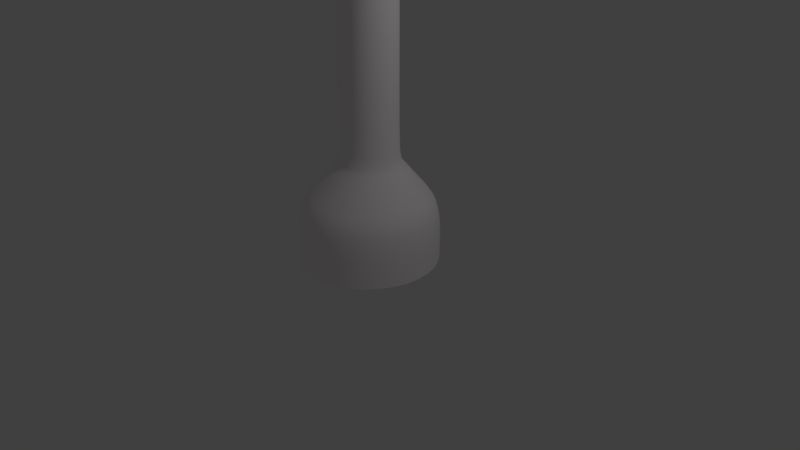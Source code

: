 # Source: turbineV3gedrehteFluegel.blend  (saved by Blender 2.78.0; exported with 4.5.12 LTS)
import bpy
from mathutils import Matrix  # noqa: F401  (used for matrix-valued properties, if any)

bpy.ops.wm.read_factory_settings(use_empty=True)
scene = bpy.context.scene
scene.name = 'Scene'

# ---- collections
col_collection_1 = bpy.data.collections.new('Collection 1'); scene.collection.children.link(col_collection_1)
col_collection_10 = bpy.data.collections.new('Collection 10'); scene.collection.children.link(col_collection_10)
col_collection_10.hide_render = True
col_collection_10.hide_viewport = True

# ---- materials (node trees are filled in below, after node groups)
mat_material_001 = bpy.data.materials.new('Material.001')
mat_material_001.alpha_threshold = 0.0
mat_material_001.use_transparent_shadow = False
mat_material_001.diffuse_color = (1.0, 0.956, 0.956, 1.0)
mat_material_001.roughness = 0.5
mat_material_002 = bpy.data.materials.new('Material.002')
mat_material_002.alpha_threshold = 0.0
mat_material_002.use_transparent_shadow = False
mat_material_002.diffuse_color = (1.0, 0.956, 0.956, 1.0)
mat_material_002.roughness = 0.5
mat_material = bpy.data.materials.new('Material')
mat_material.alpha_threshold = 0.0
mat_material.use_transparent_shadow = False
mat_material.roughness = 0.5
mat_material.line_color = (0.0, 0.0, 0.0, 1.0)

# ---- material node trees

# ---- world
world_world = bpy.data.worlds.new('World'); scene.world = world_world
world_world.color = (0.05088, 0.05088, 0.05088)
world_world.use_sun_shadow = False
world_world.sun_shadow_jitter_overblur = 0.0
world_world.cycles.sampling_method = 'MANUAL'

# ---- cameras
cam_camera = bpy.data.cameras.new('Camera')
cam_camera.clip_end = 100.0
cam_camera.lens = 35.0
cam_camera.sensor_width = 32.0
cam_camera.sensor_height = 18.0
cam_camera.ortho_scale = 7.314
cam_camera.dof.focus_distance = 0.0
cam_camera.dof.aperture_fstop = 128.0

# ---- lights
light_lamp = bpy.data.lights.new('Lamp', 'POINT')
light_lamp.transmission_factor = 0.0
light_lamp.cutoff_distance = 30.0
light_lamp.energy = 100.0
light_lamp.shadow_buffer_clip_start = 1.001
light_lamp.shadow_soft_size = 0.1
light_lamp.shadow_maximum_resolution = 0.006
light_lamp.use_absolute_resolution = True

# ---- meshes
me_plane = bpy.data.meshes.new('Plane')
me_plane.from_pydata([(1.116, 1.08, -0.3479), (6.399, 0.6973, -1.329), (1.116, 1.08, 0.3479), (6.771, 1.463, 1.357), (9.367, 1.374, -0.9856), (9.367, 0.7944, 0.9287), (11.04, 1.416, -0.4035), (10.95, 0.7757, 0.3219), (1.116, 1.157, 0.0), (6.595, 1.153, -0.008457), (9.367, 1.158, -0.006135), (10.96, 1.15, 0.002966), (1.116, 1.157, -0.1894), (6.494, 0.9448, -0.7396), (9.367, 1.315, -0.5272), (10.99, 1.324, -0.1945), (6.702, 1.374, 0.7652), (9.367, 0.9909, 0.5453), (10.94, 0.9657, 0.2119), (1.116, 1.157, 0.2004)], [], [(19, 16, 3, 2), (13, 1, 4, 14), (14, 4, 6, 15), (17, 10, 11, 18), (16, 9, 10, 17), (12, 13, 9, 8), (0, 1, 13, 12), (10, 14, 15, 11), (9, 13, 14, 10), (3, 16, 17, 5), (5, 17, 18, 7), (8, 9, 16, 19)])
me_plane.polygons.foreach_set('use_smooth', [True] * 12)
me_plane.materials.append(mat_material_001)
me_plane.use_remesh_preserve_volume = False
me_plane.use_remesh_preserve_attributes = False
me_plane.use_mirror_vertex_groups = False
me_plane.update()
me_sphere = bpy.data.meshes.new('Sphere')
me_sphere.from_pydata([(0.2062, 0.07933, 1.037), (0.2022, 0.2855, 1.017), (0.1905, 0.4838, 0.9576), (0.1714, 0.6665, 0.8618), (0.1458, 0.8266, 0.7329), (0.1145, 0.9581, 0.5759), (0.0789, 1.056, 0.3967), (0.04022, 1.116, 0.2022), (0.4044, 0.07933, 0.9764), (0.3967, 0.2855, 0.9576), (0.3736, 0.4838, 0.9021), (0.3363, 0.6665, 0.8118), (0.286, 0.8266, 0.6904), (0.2247, 0.9581, 0.5424), (0.1548, 1.056, 0.3736), (0.0789, 1.116, 0.1905), (0.5871, 0.07933, 0.8787), (0.5759, 0.2855, 0.8618), (0.5424, 0.4838, 0.8118), (0.4882, 0.6665, 0.7306), (0.4152, 0.8266, 0.6213), (0.3262, 0.9581, 0.4882), (0.2247, 1.056, 0.3363), (0.1145, 1.116, 0.1714), (0.7473, 0.07933, 0.7473), (0.7329, 0.2855, 0.7329), (0.6904, 0.4838, 0.6904), (0.6213, 0.6665, 0.6213), (0.5284, 0.8266, 0.5284), (0.4152, 0.9581, 0.4152), (0.286, 1.056, 0.286), (0.1458, 1.116, 0.1458), (0.8787, 0.07933, 0.5871), (0.8618, 0.2855, 0.5759), (0.8118, 0.4838, 0.5424), (0.7306, 0.6665, 0.4882), (0.6213, 0.8266, 0.4152), (0.4882, 0.9581, 0.3262), (0.3363, 1.056, 0.2247), (0.1714, 1.116, 0.1145), (-7.957e-09, 1.136, -6.029e-08), (0.9764, 0.07933, 0.4044), (0.9576, 0.2855, 0.3967), (0.9021, 0.4838, 0.3736), (0.8118, 0.6665, 0.3363), (0.6904, 0.8266, 0.286), (0.5424, 0.9581, 0.2247), (0.3736, 1.056, 0.1548), (0.1905, 1.116, 0.0789), (1.037, 0.07933, 0.2062), (1.017, 0.2855, 0.2022), (0.9576, 0.4838, 0.1905), (0.8618, 0.6665, 0.1714), (0.7329, 0.8266, 0.1458), (0.5759, 0.9581, 0.1145), (0.3967, 1.056, 0.0789), (0.2022, 1.116, 0.04022), (1.057, 0.07933, -1.529e-07), (1.037, 0.2855, -1.548e-07), (0.9764, 0.4838, 3.42e-08), (0.8787, 0.6665, -6.029e-08), (0.7473, 0.8266, -6.029e-08), (0.5871, 0.9581, -6.029e-08), (0.4044, 1.056, -6.029e-08), (0.2062, 1.116, -6.029e-08), (1.037, 0.07933, -0.2062), (1.017, 0.2855, -0.2022), (0.9576, 0.4838, -0.1905), (0.8618, 0.6665, -0.1714), (0.7329, 0.8266, -0.1458), (0.5759, 0.9581, -0.1145), (0.3967, 1.056, -0.0789), (0.2022, 1.116, -0.04022), (0.9764, 0.07933, -0.4044), (0.9576, 0.2855, -0.3967), (0.9021, 0.4838, -0.3736), (0.8118, 0.6665, -0.3363), (0.6904, 0.8266, -0.286), (0.5424, 0.9581, -0.2247), (0.3736, 1.056, -0.1548), (0.1905, 1.116, -0.0789), (0.8787, 0.07933, -0.5871), (0.8618, 0.2855, -0.5759), (0.8118, 0.4838, -0.5424), (0.7306, 0.6665, -0.4882), (0.6213, 0.8266, -0.4152), (0.4882, 0.9581, -0.3262), (0.3363, 1.056, -0.2247), (0.1714, 1.116, -0.1145), (0.7473, 0.07933, -0.7473), (0.7329, 0.2855, -0.7329), (0.6904, 0.4838, -0.6904), (0.6213, 0.6665, -0.6213), (0.5284, 0.8266, -0.5284), (0.4152, 0.9581, -0.4152), (0.286, 1.056, -0.286), (0.1458, 1.116, -0.1458), (0.5871, 0.07933, -0.8787), (0.5759, 0.2855, -0.8618), (0.5424, 0.4838, -0.8118), (0.4882, 0.6665, -0.7306), (0.4152, 0.8266, -0.6213), (0.3262, 0.9581, -0.4882), (0.2247, 1.056, -0.3363), (0.1145, 1.116, -0.1714), (0.4044, 0.07933, -0.9764), (0.3967, 0.2855, -0.9576), (0.3736, 0.4838, -0.9021), (0.3363, 0.6665, -0.8118), (0.286, 0.8266, -0.6904), (0.2247, 0.9581, -0.5424), (0.1548, 1.056, -0.3736), (0.0789, 1.116, -0.1905), (0.2062, 0.07933, -1.037), (0.2022, 0.2855, -1.017), (0.1905, 0.4838, -0.9576), (0.1714, 0.6665, -0.8618), (0.1458, 0.8266, -0.7329), (0.1145, 0.9581, -0.5759), (0.0789, 1.056, -0.3967), (0.04022, 1.116, -0.2022), (-1.14e-07, 0.07933, -1.057), (-9.826e-08, 0.2855, -1.037), (5.922e-08, 0.4838, -0.9764), (-9.826e-08, 0.6665, -0.8787), (-3.526e-08, 0.8266, -0.7473), (-1.952e-08, 0.9581, -0.5871), (-3.768e-09, 1.056, -0.4044), (-3.768e-09, 1.116, -0.2062), (-0.2062, 0.07933, -1.037), (-0.2022, 0.2855, -1.017), (-0.1905, 0.4838, -0.9576), (-0.1714, 0.6665, -0.8618), (-0.1458, 0.8266, -0.7329), (-0.1145, 0.9581, -0.5759), (-0.0789, 1.056, -0.3967), (-0.04022, 1.116, -0.2022), (-0.4044, 0.07933, -0.9764), (-0.3967, 0.2855, -0.9576), (-0.3736, 0.4838, -0.9021), (-0.3363, 0.6665, -0.8118), (-0.286, 0.8266, -0.6904), (-0.2247, 0.9581, -0.5424), (-0.1548, 1.056, -0.3736), (-0.0789, 1.116, -0.1905), (-0.5871, 0.07933, -0.8787), (-0.5759, 0.2855, -0.8618), (-0.5424, 0.4838, -0.8118), (-0.4882, 0.6665, -0.7306), (-0.4152, 0.8266, -0.6213), (-0.3262, 0.9581, -0.4882), (-0.2247, 1.056, -0.3363), (-0.1145, 1.116, -0.1714), (-0.7473, 0.07933, -0.7473), (-0.7329, 0.2855, -0.7329), (-0.6904, 0.4838, -0.6904), (-0.6213, 0.6665, -0.6213), (-0.5284, 0.8266, -0.5284), (-0.4152, 0.9581, -0.4152), (-0.286, 1.056, -0.286), (-0.1458, 1.116, -0.1458), (-0.8787, 0.07933, -0.5871), (-0.8618, 0.2855, -0.5759), (-0.8118, 0.4838, -0.5424), (-0.7306, 0.6665, -0.4882), (-0.6213, 0.8266, -0.4152), (-0.4882, 0.9581, -0.3262), (-0.3363, 1.056, -0.2247), (-0.1714, 1.116, -0.1145), (-0.9764, 0.07933, -0.4044), (-0.9576, 0.2855, -0.3967), (-0.9021, 0.4838, -0.3736), (-0.8118, 0.6665, -0.3363), (-0.6904, 0.8266, -0.286), (-0.5424, 0.9581, -0.2247), (-0.3736, 1.056, -0.1548), (-0.1905, 1.116, -0.0789), (-1.037, 0.07933, -0.2062), (-1.017, 0.2855, -0.2022), (-0.9576, 0.4838, -0.1905), (-0.8618, 0.6665, -0.1714), (-0.7329, 0.8266, -0.1458), (-0.5759, 0.9581, -0.1145), (-0.3967, 1.056, -0.0789), (-0.2022, 1.116, -0.04022), (-1.057, 0.07933, 9.904e-08), (-1.037, 0.2855, 1.602e-07), (-0.9764, 0.4838, -6.029e-08), (-0.8787, 0.6665, 1.287e-07), (-0.7473, 0.8266, 6.57e-08), (-0.5871, 0.9581, 2.704e-09), (-0.4044, 1.056, 2.704e-09), (-0.2062, 1.116, -6.029e-08), (-1.037, 0.07933, 0.2062), (-1.017, 0.2855, 0.2022), (-0.9576, 0.4838, 0.1905), (-0.8618, 0.6665, 0.1714), (-0.7329, 0.8266, 0.1458), (-0.5759, 0.9581, 0.1145), (-0.3967, 1.056, 0.0789), (-0.2022, 1.116, 0.04022), (-0.9764, 0.07933, 0.4044), (-0.9576, 0.2855, 0.3967), (-0.9021, 0.4838, 0.3736), (-0.8118, 0.6665, 0.3363), (-0.6904, 0.8266, 0.286), (-0.5424, 0.9581, 0.2247), (-0.3736, 1.056, 0.1548), (-0.1905, 1.116, 0.0789), (-0.8787, 0.07933, 0.5871), (-0.8618, 0.2855, 0.5759), (-0.8118, 0.4838, 0.5424), (-0.7306, 0.6665, 0.4882), (-0.6213, 0.8266, 0.4152), (-0.4882, 0.9581, 0.3262), (-0.3363, 1.056, 0.2247), (-0.1714, 1.116, 0.1145), (-0.7473, 0.07933, 0.7473), (-0.7329, 0.2855, 0.7329), (-0.6904, 0.4838, 0.6904), (-0.6213, 0.6665, 0.6213), (-0.5284, 0.8266, 0.5284), (-0.4152, 0.9581, 0.4152), (-0.286, 1.056, 0.286), (-0.1458, 1.116, 0.1458), (-0.5871, 0.07933, 0.8787), (-0.5759, 0.2855, 0.8618), (-0.5424, 0.4838, 0.8118), (-0.4882, 0.6665, 0.7306), (-0.4152, 0.8266, 0.6213), (-0.3262, 0.9581, 0.4882), (-0.2247, 1.056, 0.3363), (-0.1145, 1.116, 0.1714), (-0.4044, 0.07933, 0.9764), (-0.3967, 0.2855, 0.9576), (-0.3736, 0.4838, 0.9021), (-0.3363, 0.6665, 0.8118), (-0.286, 0.8266, 0.6904), (-0.2247, 0.9581, 0.5424), (-0.1548, 1.056, 0.3736), (-0.0789, 1.116, 0.1905), (-0.2062, 0.07933, 1.037), (-0.2022, 0.2855, 1.017), (-0.1905, 0.4838, 0.9576), (-0.1714, 0.6665, 0.8618), (-0.1458, 0.8266, 0.7329), (-0.1145, 0.9581, 0.5759), (-0.0789, 1.056, 0.3967), (-0.04022, 1.116, 0.2022), (2.797e-07, 0.07933, 1.057), (2.639e-07, 0.2855, 1.037), (5.922e-08, 0.4838, 0.9764), (2.797e-07, 0.6665, 0.8787), (1.537e-07, 0.8266, 0.7473), (1.222e-07, 0.9581, 0.5871), (7.497e-08, 1.056, 0.4044), (8.043e-09, 1.116, 0.2062), (0.2062, -3.436, 1.037), (0.4044, -3.436, 0.9764), (0.5871, -3.436, 0.8787), (0.7473, -3.436, 0.7473), (0.8787, -3.436, 0.5871), (0.9764, -3.436, 0.4044), (1.037, -3.436, 0.2062), (1.057, -3.436, -1.529e-07), (1.037, -3.436, -0.2062), (0.9764, -3.436, -0.4044), (0.8787, -3.436, -0.5871), (0.7473, -3.436, -0.7473), (0.5871, -3.436, -0.8787), (0.4044, -3.436, -0.9764), (0.2062, -3.436, -1.037), (-1.14e-07, -3.436, -1.057), (-0.2062, -3.436, -1.037), (-0.4044, -3.436, -0.9764), (-0.5871, -3.436, -0.8787), (-0.7473, -3.436, -0.7473), (-0.8787, -3.436, -0.5871), (-0.9764, -3.436, -0.4044), (-1.037, -3.436, -0.2062), (-1.057, -3.436, 9.904e-08), (-1.037, -3.436, 0.2062), (-0.9764, -3.436, 0.4044), (-0.8787, -3.436, 0.5871), (-0.7473, -3.436, 0.7473), (-0.5871, -3.436, 0.8787), (-0.4044, -3.436, 0.9764), (-0.2062, -3.436, 1.037), (2.797e-07, -3.436, 1.057), (0.2022, -3.809, 1.017), (0.1905, -4.008, 0.9576), (0.1714, -4.19, 0.8618), (0.1458, -4.35, 0.7329), (0.3967, -3.809, 0.9576), (0.3736, -4.008, 0.9021), (0.3363, -4.19, 0.8118), (0.286, -4.35, 0.6904), (0.5759, -3.809, 0.8618), (0.5424, -4.008, 0.8118), (0.4882, -4.19, 0.7306), (0.4152, -4.35, 0.6213), (0.7329, -3.809, 0.7329), (0.6904, -4.008, 0.6904), (0.6213, -4.19, 0.6213), (0.5284, -4.35, 0.5284), (0.8618, -3.809, 0.5759), (0.8118, -4.008, 0.5424), (0.7306, -4.19, 0.4882), (0.6213, -4.35, 0.4152), (0.9576, -3.809, 0.3967), (0.9021, -4.008, 0.3736), (0.8118, -4.19, 0.3363), (0.6904, -4.35, 0.286), (1.017, -3.809, 0.2022), (0.9576, -4.008, 0.1905), (0.8618, -4.19, 0.1714), (0.7329, -4.35, 0.1458), (1.037, -3.809, -1.548e-07), (0.9764, -4.008, 3.42e-08), (0.8787, -4.19, -6.029e-08), (0.7473, -4.35, -6.029e-08), (1.017, -3.809, -0.2022), (0.9576, -4.008, -0.1905), (0.8618, -4.19, -0.1714), (0.7329, -4.35, -0.1458), (0.9576, -3.809, -0.3967), (0.9021, -4.008, -0.3736), (0.8118, -4.19, -0.3363), (0.6904, -4.35, -0.286), (0.8618, -3.809, -0.5759), (0.8118, -4.008, -0.5424), (0.7306, -4.19, -0.4882), (0.6213, -4.35, -0.4152), (0.7329, -3.809, -0.7329), (0.6904, -4.008, -0.6904), (0.6213, -4.19, -0.6213), (0.5284, -4.35, -0.5284), (0.5759, -3.809, -0.8618), (0.5424, -4.008, -0.8118), (0.4882, -4.19, -0.7306), (0.4152, -4.35, -0.6213), (0.3967, -3.809, -0.9576), (0.3736, -4.008, -0.9021), (0.3363, -4.19, -0.8118), (0.286, -4.35, -0.6904), (0.2022, -3.809, -1.017), (0.1905, -4.008, -0.9576), (0.1714, -4.19, -0.8618), (0.1458, -4.35, -0.7329), (-9.826e-08, -3.809, -1.037), (5.922e-08, -4.008, -0.9764), (-9.826e-08, -4.19, -0.8787), (-3.526e-08, -4.35, -0.7473), (-0.2022, -3.809, -1.017), (-0.1905, -4.008, -0.9576), (-0.1714, -4.19, -0.8618), (-0.1458, -4.35, -0.7329), (-0.3967, -3.809, -0.9576), (-0.3736, -4.008, -0.9021), (-0.3363, -4.19, -0.8118), (-0.286, -4.35, -0.6904), (-0.5759, -3.809, -0.8618), (-0.5424, -4.008, -0.8118), (-0.4882, -4.19, -0.7306), (-0.4152, -4.35, -0.6213), (-0.7329, -3.809, -0.7329), (-0.6904, -4.008, -0.6904), (-0.6213, -4.19, -0.6213), (-0.5284, -4.35, -0.5284), (-0.8618, -3.809, -0.5759), (-0.8118, -4.008, -0.5424), (-0.7306, -4.19, -0.4882), (-0.6213, -4.35, -0.4152), (-0.9576, -3.809, -0.3967), (-0.9021, -4.008, -0.3736), (-0.8118, -4.19, -0.3363), (-0.6904, -4.35, -0.286), (-1.017, -3.809, -0.2022), (-0.9576, -4.008, -0.1905), (-0.8618, -4.19, -0.1714), (-0.7329, -4.35, -0.1458), (-1.037, -3.809, 1.602e-07), (-0.9764, -4.008, -6.029e-08), (-0.8787, -4.19, 1.287e-07), (-0.7473, -4.35, 6.57e-08), (-1.017, -3.809, 0.2022), (-0.9576, -4.008, 0.1905), (-0.8618, -4.19, 0.1714), (-0.7329, -4.35, 0.1458), (-0.9576, -3.809, 0.3967), (-0.9021, -4.008, 0.3736), (-0.8118, -4.19, 0.3363), (-0.6904, -4.35, 0.286), (-0.8618, -3.809, 0.5759), (-0.8118, -4.008, 0.5424), (-0.7306, -4.19, 0.4882), (-0.6213, -4.35, 0.4152), (-0.7329, -3.809, 0.7329), (-0.6904, -4.008, 0.6904), (-0.6213, -4.19, 0.6213), (-0.5284, -4.35, 0.5284), (-0.5759, -3.809, 0.8618), (-0.5424, -4.008, 0.8118), (-0.4882, -4.19, 0.7306), (-0.4152, -4.35, 0.6213), (-0.3967, -3.809, 0.9576), (-0.3736, -4.008, 0.9021), (-0.3363, -4.19, 0.8118), (-0.286, -4.35, 0.6904), (-0.2022, -3.809, 1.017), (-0.1905, -4.008, 0.9576), (-0.1714, -4.19, 0.8618), (-0.1458, -4.35, 0.7329), (2.639e-07, -3.809, 1.037), (5.922e-08, -4.008, 0.9764), (2.797e-07, -4.19, 0.8787), (1.537e-07, -4.35, 0.7473), (0.01172, -5.301, 0.05892), (0.02299, -5.301, 0.0555), (0.03337, -5.301, 0.04995), (0.04248, -5.301, 0.04248), (0.04995, -5.301, 0.03337), (0.0555, -5.301, 0.02299), (0.05892, -5.301, 0.01172), (0.06007, -5.301, 2.298e-08), (0.05892, -5.301, -0.01172), (0.0555, -5.301, -0.02299), (0.04995, -5.301, -0.03337), (0.04248, -5.301, -0.04248), (0.03337, -5.301, -0.04995), (0.02299, -5.301, -0.0555), (0.01172, -5.301, -0.05892), (7.46e-08, -5.301, -0.06007), (-0.01172, -5.301, -0.05892), (-0.02299, -5.301, -0.0555), (-0.03337, -5.301, -0.04995), (-0.04248, -5.301, -0.04248), (-0.04995, -5.301, -0.03337), (-0.0555, -5.301, -0.02299), (-0.05892, -5.301, -0.01172), (-0.06007, -5.301, 3.311e-08), (-0.05892, -5.301, 0.01172), (-0.0555, -5.301, 0.02299), (-0.04995, -5.301, 0.03337), (-0.04248, -5.301, 0.04248), (-0.03337, -5.301, 0.04995), (-0.02299, -5.301, 0.0555), (-0.01172, -5.301, 0.05892), (8.979e-08, -5.301, 0.06007)], [], [(254, 253, 4, 5), (255, 254, 5, 6), (256, 255, 6, 7), (40, 256, 7), (250, 249, 0, 1), (251, 250, 1, 2), (252, 251, 2, 3), (253, 252, 3, 4), (4, 3, 11, 12), (5, 4, 12, 13), (6, 5, 13, 14), (7, 6, 14, 15), (40, 7, 15), (1, 0, 8, 9), (2, 1, 9, 10), (3, 2, 10, 11), (40, 15, 23), (9, 8, 16, 17), (10, 9, 17, 18), (11, 10, 18, 19), (12, 11, 19, 20), (13, 12, 20, 21), (14, 13, 21, 22), (15, 14, 22, 23), (21, 20, 28, 29), (22, 21, 29, 30), (23, 22, 30, 31), (40, 23, 31), (17, 16, 24, 25), (18, 17, 25, 26), (19, 18, 26, 27), (20, 19, 27, 28), (25, 24, 32, 33), (26, 25, 33, 34), (27, 26, 34, 35), (28, 27, 35, 36), (29, 28, 36, 37), (30, 29, 37, 38), (31, 30, 38, 39), (40, 31, 39), (37, 36, 45, 46), (38, 37, 46, 47), (39, 38, 47, 48), (40, 39, 48), (33, 32, 41, 42), (34, 33, 42, 43), (35, 34, 43, 44), (36, 35, 44, 45), (43, 42, 50, 51), (44, 43, 51, 52), (45, 44, 52, 53), (46, 45, 53, 54), (47, 46, 54, 55), (48, 47, 55, 56), (40, 48, 56), (42, 41, 49, 50), (55, 54, 62, 63), (56, 55, 63, 64), (40, 56, 64), (50, 49, 57, 58), (51, 50, 58, 59), (52, 51, 59, 60), (53, 52, 60, 61), (54, 53, 61, 62), (59, 58, 66, 67), (60, 59, 67, 68), (61, 60, 68, 69), (62, 61, 69, 70), (63, 62, 70, 71), (64, 63, 71, 72), (40, 64, 72), (58, 57, 65, 66), (71, 70, 78, 79), (72, 71, 79, 80), (40, 72, 80), (66, 65, 73, 74), (67, 66, 74, 75), (68, 67, 75, 76), (69, 68, 76, 77), (70, 69, 77, 78), (76, 75, 83, 84), (77, 76, 84, 85), (78, 77, 85, 86), (79, 78, 86, 87), (80, 79, 87, 88), (40, 80, 88), (74, 73, 81, 82), (75, 74, 82, 83), (88, 87, 95, 96), (40, 88, 96), (82, 81, 89, 90), (83, 82, 90, 91), (84, 83, 91, 92), (85, 84, 92, 93), (86, 85, 93, 94), (87, 86, 94, 95), (93, 92, 100, 101), (94, 93, 101, 102), (95, 94, 102, 103), (96, 95, 103, 104), (40, 96, 104), (90, 89, 97, 98), (91, 90, 98, 99), (92, 91, 99, 100), (40, 104, 112), (98, 97, 105, 106), (99, 98, 106, 107), (100, 99, 107, 108), (101, 100, 108, 109), (102, 101, 109, 110), (103, 102, 110, 111), (104, 103, 111, 112), (109, 108, 116, 117), (110, 109, 117, 118), (111, 110, 118, 119), (112, 111, 119, 120), (40, 112, 120), (106, 105, 113, 114), (107, 106, 114, 115), (108, 107, 115, 116), (40, 120, 128), (114, 113, 121, 122), (115, 114, 122, 123), (116, 115, 123, 124), (117, 116, 124, 125), (118, 117, 125, 126), (119, 118, 126, 127), (120, 119, 127, 128), (126, 125, 133, 134), (127, 126, 134, 135), (128, 127, 135, 136), (40, 128, 136), (122, 121, 129, 130), (123, 122, 130, 131), (124, 123, 131, 132), (125, 124, 132, 133), (130, 129, 137, 138), (131, 130, 138, 139), (132, 131, 139, 140), (133, 132, 140, 141), (134, 133, 141, 142), (135, 134, 142, 143), (136, 135, 143, 144), (40, 136, 144), (142, 141, 149, 150), (143, 142, 150, 151), (144, 143, 151, 152), (40, 144, 152), (138, 137, 145, 146), (139, 138, 146, 147), (140, 139, 147, 148), (141, 140, 148, 149), (147, 146, 154, 155), (148, 147, 155, 156), (149, 148, 156, 157), (150, 149, 157, 158), (151, 150, 158, 159), (152, 151, 159, 160), (40, 152, 160), (146, 145, 153, 154), (159, 158, 166, 167), (160, 159, 167, 168), (40, 160, 168), (154, 153, 161, 162), (155, 154, 162, 163), (156, 155, 163, 164), (157, 156, 164, 165), (158, 157, 165, 166), (164, 163, 171, 172), (165, 164, 172, 173), (166, 165, 173, 174), (167, 166, 174, 175), (168, 167, 175, 176), (40, 168, 176), (162, 161, 169, 170), (163, 162, 170, 171), (176, 175, 183, 184), (40, 176, 184), (170, 169, 177, 178), (171, 170, 178, 179), (172, 171, 179, 180), (173, 172, 180, 181), (174, 173, 181, 182), (175, 174, 182, 183), (180, 179, 187, 188), (181, 180, 188, 189), (182, 181, 189, 190), (183, 182, 190, 191), (184, 183, 191, 192), (40, 184, 192), (178, 177, 185, 186), (179, 178, 186, 187), (192, 191, 199, 200), (40, 192, 200), (186, 185, 193, 194), (187, 186, 194, 195), (188, 187, 195, 196), (189, 188, 196, 197), (190, 189, 197, 198), (191, 190, 198, 199), (197, 196, 204, 205), (198, 197, 205, 206), (199, 198, 206, 207), (200, 199, 207, 208), (40, 200, 208), (194, 193, 201, 202), (195, 194, 202, 203), (196, 195, 203, 204), (40, 208, 216), (202, 201, 209, 210), (203, 202, 210, 211), (204, 203, 211, 212), (205, 204, 212, 213), (206, 205, 213, 214), (207, 206, 214, 215), (208, 207, 215, 216), (213, 212, 220, 221), (214, 213, 221, 222), (215, 214, 222, 223), (216, 215, 223, 224), (40, 216, 224), (210, 209, 217, 218), (211, 210, 218, 219), (212, 211, 219, 220), (40, 224, 232), (218, 217, 225, 226), (219, 218, 226, 227), (220, 219, 227, 228), (221, 220, 228, 229), (222, 221, 229, 230), (223, 222, 230, 231), (224, 223, 231, 232), (230, 229, 237, 238), (231, 230, 238, 239), (232, 231, 239, 240), (40, 232, 240), (226, 225, 233, 234), (227, 226, 234, 235), (228, 227, 235, 236), (229, 228, 236, 237), (235, 234, 242, 243), (236, 235, 243, 244), (237, 236, 244, 245), (238, 237, 245, 246), (239, 238, 246, 247), (240, 239, 247, 248), (40, 240, 248), (234, 233, 241, 242), (247, 246, 254, 255), (248, 247, 255, 256), (40, 248, 256), (242, 241, 249, 250), (243, 242, 250, 251), (244, 243, 251, 252), (245, 244, 252, 253), (246, 245, 253, 254), (24, 16, 259, 260), (217, 209, 283, 284), (161, 153, 276, 277), (81, 73, 266, 267), (0, 249, 288, 257), (233, 225, 285, 286), (177, 169, 278, 279), (153, 145, 275, 276), (97, 89, 268, 269), (41, 32, 261, 262), (249, 241, 287, 288), (121, 113, 271, 272), (169, 161, 277, 278), (193, 185, 280, 281), (113, 105, 270, 271), (57, 49, 263, 264), (241, 233, 286, 287), (209, 201, 282, 283), (137, 129, 273, 274), (185, 177, 279, 280), (129, 121, 272, 273), (49, 41, 262, 263), (73, 65, 265, 266), (16, 8, 258, 259), (201, 193, 281, 282), (8, 0, 257, 258), (145, 137, 274, 275), (89, 81, 267, 268), (65, 57, 264, 265), (225, 217, 284, 285), (105, 97, 269, 270), (32, 24, 260, 261), (414, 413, 289, 290), (415, 414, 290, 291), (416, 415, 291, 292), (292, 291, 295, 296), (290, 289, 293, 294), (291, 290, 294, 295), (294, 293, 297, 298), (295, 294, 298, 299), (296, 295, 299, 300), (298, 297, 301, 302), (299, 298, 302, 303), (300, 299, 303, 304), (302, 301, 305, 306), (303, 302, 306, 307), (304, 303, 307, 308), (306, 305, 309, 310), (307, 306, 310, 311), (308, 307, 311, 312), (310, 309, 313, 314), (311, 310, 314, 315), (312, 311, 315, 316), (314, 313, 317, 318), (315, 314, 318, 319), (316, 315, 319, 320), (318, 317, 321, 322), (319, 318, 322, 323), (320, 319, 323, 324), (322, 321, 325, 326), (323, 322, 326, 327), (324, 323, 327, 328), (327, 326, 330, 331), (328, 327, 331, 332), (326, 325, 329, 330), (330, 329, 333, 334), (331, 330, 334, 335), (332, 331, 335, 336), (336, 335, 339, 340), (334, 333, 337, 338), (335, 334, 338, 339), (338, 337, 341, 342), (339, 338, 342, 343), (340, 339, 343, 344), (344, 343, 347, 348), (342, 341, 345, 346), (343, 342, 346, 347), (346, 345, 349, 350), (347, 346, 350, 351), (348, 347, 351, 352), (350, 349, 353, 354), (351, 350, 354, 355), (352, 351, 355, 356), (354, 353, 357, 358), (355, 354, 358, 359), (356, 355, 359, 360), (358, 357, 361, 362), (359, 358, 362, 363), (360, 359, 363, 364), (362, 361, 365, 366), (363, 362, 366, 367), (364, 363, 367, 368), (366, 365, 369, 370), (367, 366, 370, 371), (368, 367, 371, 372), (371, 370, 374, 375), (372, 371, 375, 376), (370, 369, 373, 374), (374, 373, 377, 378), (375, 374, 378, 379), (376, 375, 379, 380), (379, 378, 382, 383), (380, 379, 383, 384), (378, 377, 381, 382), (382, 381, 385, 386), (383, 382, 386, 387), (384, 383, 387, 388), (388, 387, 391, 392), (386, 385, 389, 390), (387, 386, 390, 391), (390, 389, 393, 394), (391, 390, 394, 395), (392, 391, 395, 396), (396, 395, 399, 400), (394, 393, 397, 398), (395, 394, 398, 399), (398, 397, 401, 402), (399, 398, 402, 403), (400, 399, 403, 404), (402, 401, 405, 406), (403, 402, 406, 407), (404, 403, 407, 408), (406, 405, 409, 410), (407, 406, 410, 411), (408, 407, 411, 412), (410, 409, 413, 414), (411, 410, 414, 415), (412, 411, 415, 416), (258, 293, 297, 259), (259, 297, 301, 260), (260, 301, 305, 261), (261, 305, 309, 262), (262, 309, 313, 263), (263, 313, 317, 264), (264, 317, 321, 265), (265, 321, 325, 266), (266, 325, 329, 267), (267, 329, 333, 268), (268, 333, 337, 269), (269, 337, 341, 270), (270, 341, 345, 271), (271, 345, 349, 272), (272, 349, 353, 273), (273, 353, 357, 274), (274, 357, 361, 275), (275, 361, 365, 276), (276, 365, 369, 277), (277, 369, 373, 278), (278, 373, 377, 279), (279, 377, 381, 280), (280, 381, 385, 281), (281, 385, 389, 282), (282, 389, 393, 283), (283, 393, 397, 284), (284, 397, 401, 285), (285, 401, 405, 286), (286, 405, 409, 287), (287, 409, 413, 288), (288, 413, 289, 257), (257, 289, 293, 258), (368, 372, 437, 436), (376, 380, 439, 438), (384, 388, 441, 440), (392, 396, 443, 442), (400, 404, 445, 444), (316, 320, 424, 423), (408, 412, 447, 446), (324, 328, 426, 425), (332, 336, 428, 427), (340, 344, 430, 429), (388, 392, 442, 441), (348, 352, 432, 431), (396, 400, 444, 443), (356, 360, 434, 433), (372, 376, 438, 437), (404, 408, 446, 445), (364, 368, 436, 435), (380, 384, 440, 439), (336, 340, 429, 428), (296, 300, 419, 418), (344, 348, 431, 430), (304, 308, 421, 420), (352, 356, 433, 432), (312, 316, 423, 422), (328, 332, 427, 426), (360, 364, 435, 434), (320, 324, 425, 424), (412, 416, 448, 447), (416, 292, 417, 448), (292, 296, 418, 417), (300, 304, 420, 419), (308, 312, 422, 421)])
me_sphere.polygons.foreach_set('use_smooth', [True] * 448)
me_sphere.materials.append(mat_material_001)
me_sphere.use_remesh_preserve_volume = False
me_sphere.use_remesh_preserve_attributes = False
me_sphere.use_mirror_vertex_groups = False
me_sphere.update()
me_circle = bpy.data.meshes.new('Circle')
me_circle.from_pydata([(0.0, 1.0, 0.0), (-0.7071, 0.7071, 0.0), (-1.0, -4.371e-08, 0.0), (-0.7071, -0.7071, 0.0), (8.742e-08, -1.0, 0.0), (0.7071, -0.7071, 0.0), (1.0, 1.192e-08, 0.0), (0.7071, 0.7071, 0.0), (1.536e-16, 1.018, 0.6919), (-0.7071, 0.7248, 0.6919), (-1.0, 0.01774, 0.6919), (-0.7071, -0.6894, 0.6919), (8.742e-08, -0.9823, 0.6919), (0.7071, -0.6894, 0.6919), (1.0, 0.01774, 0.6919), (0.7071, 0.7248, 0.6919), (4.451e-09, 0.438, 1.322), (-0.2846, 0.3201, 1.322), (-0.4025, 0.03548, 1.322), (-0.2846, -0.2492, 1.322), (3.964e-08, -0.3671, 1.322), (0.2846, -0.2492, 1.322), (0.4025, 0.03548, 1.322), (0.2846, 0.3201, 1.322), (4.451e-09, 0.4558, 7.652), (-0.2846, 0.3379, 7.652), (-0.4025, 0.05323, 7.652), (-0.2846, -0.2314, 7.652), (3.964e-08, -0.3493, 7.652), (0.2846, -0.2314, 7.652), (0.4025, 0.05323, 7.652), (0.2846, 0.3379, 7.652), (0.2846, 0.3201, 1.322), (4.451e-09, 0.438, 1.322), (0.2846, -0.2492, 1.322), (0.4025, 0.03548, 1.322), (-0.2846, -0.2492, 1.322), (3.964e-08, -0.3671, 1.322), (-0.2846, 0.3201, 1.322), (-0.4025, 0.03548, 1.322), (-0.5674, -0.5438, 0.9002), (7.162e-08, -0.7788, 0.9002), (-0.5674, 0.591, 0.9002), (-0.8025, 0.02361, 0.9002), (0.8025, 0.02361, 0.9002), (0.5674, 0.591, 0.9002), (0.5674, -0.5438, 0.9002), (1.472e-09, 0.8261, 0.9002), (4.451e-09, 0.4558, 7.652), (-0.2846, 0.3379, 7.652), (-0.4025, 0.05323, 7.652), (-0.2846, -0.2314, 7.652), (3.964e-08, -0.3493, 7.652), (0.2846, -0.2314, 7.652), (0.4025, 0.05323, 7.652), (0.2846, 0.3379, 7.652), (4.451e-09, 0.4558, 7.652), (-0.2846, 0.3379, 7.652), (-0.4025, 0.05323, 7.652), (-0.2846, -0.2314, 7.652), (3.964e-08, -0.3493, 7.652), (0.2846, -0.2314, 7.652), (0.4025, 0.05323, 7.652), (0.2846, 0.3379, 7.652), (4.451e-09, 0.4558, 13.95), (-0.2846, 0.3379, 13.95), (-0.4025, 0.05323, 13.95), (-0.2846, -0.2314, 13.95), (3.964e-08, -0.3493, 13.95), (0.2846, -0.2314, 13.95), (0.4025, 0.05323, 13.95), (0.2846, 0.3379, 13.95)], [], [(1, 0, 8, 9), (0, 7, 15, 8), (6, 5, 13, 14), (4, 3, 11, 12), (2, 1, 9, 10), (7, 6, 14, 15), (5, 4, 12, 13), (3, 2, 10, 11), (41, 40, 19, 20), (43, 42, 17, 18), (45, 44, 22, 23), (46, 41, 20, 21), (40, 43, 18, 19), (42, 47, 16, 17), (47, 45, 23, 16), (44, 46, 21, 22), (33, 32, 31, 24), (35, 34, 29, 30), (37, 36, 27, 28), (39, 38, 25, 26), (32, 35, 30, 31), (34, 37, 28, 29), (36, 39, 26, 27), (38, 33, 24, 25), (17, 16, 33, 38), (19, 18, 39, 36), (21, 20, 37, 34), (23, 22, 35, 32), (18, 17, 38, 39), (20, 19, 36, 37), (22, 21, 34, 35), (16, 23, 32, 33), (14, 13, 46, 44), (8, 15, 45, 47), (9, 8, 47, 42), (11, 10, 43, 40), (13, 12, 41, 46), (15, 14, 44, 45), (10, 9, 42, 43), (12, 11, 40, 41), (24, 31, 55, 48), (30, 29, 53, 54), (28, 27, 51, 52), (26, 25, 49, 50), (31, 30, 54, 55), (29, 28, 52, 53), (27, 26, 50, 51), (25, 24, 48, 49), (52, 51, 59, 60), (50, 49, 57, 58), (55, 54, 62, 63), (53, 52, 60, 61), (51, 50, 58, 59), (49, 48, 56, 57), (48, 55, 63, 56), (54, 53, 61, 62), (56, 63, 71, 64), (62, 61, 69, 70), (60, 59, 67, 68), (58, 57, 65, 66), (63, 62, 70, 71), (61, 60, 68, 69), (59, 58, 66, 67), (57, 56, 64, 65)])
me_circle.polygons.foreach_set('use_smooth', [True] * 64)
me_circle.materials.append(mat_material_002)
me_circle.use_remesh_preserve_volume = False
me_circle.use_remesh_preserve_attributes = False
me_circle.use_mirror_vertex_groups = False
me_circle.update()
me_cube = bpy.data.meshes.new('Cube')
me_cube.from_pydata([(1.0, 1.0, -1.0), (1.0, -1.0, -1.0), (-1.0, -1.0, -1.0), (-1.0, 1.0, -1.0), (1.0, 1.0, 1.0), (1.0, -1.0, 1.0), (-1.0, -1.0, 1.0), (-1.0, 1.0, 1.0)], [], [(0, 1, 2, 3), (4, 7, 6, 5), (0, 4, 5, 1), (1, 5, 6, 2), (2, 6, 7, 3), (4, 0, 3, 7)])
me_cube.materials.append(mat_material)
me_cube.use_remesh_preserve_volume = False
me_cube.use_remesh_preserve_attributes = False
me_cube.use_mirror_vertex_groups = False
me_cube.update()

# ---- objects
ob_empty = bpy.data.objects.new('Empty', None)
ob_plane = bpy.data.objects.new('Plane', me_plane)
ob_sphere = bpy.data.objects.new('Sphere', me_sphere)
ob_circle = bpy.data.objects.new('Circle', me_circle)
ob_lamp = bpy.data.objects.new('Lamp', light_lamp)
ob_camera = bpy.data.objects.new('Camera', cam_camera)
ob_cube = bpy.data.objects.new('Cube', me_cube)

# ---- transforms, parenting, visibility, modifiers, constraints
ob_empty.location = (1.7e-07, -2.783, 15.03)
ob_empty.rotation_euler = (-0.0, 2.094, 0.0)
ob_empty.empty_image_offset = (0.0, 0.0)
ob_empty.lineart.crease_threshold = 0.0
ob_plane.location = (1.7e-07, -2.783, 15.03)
ob_plane.lineart.crease_threshold = 0.0
_m = ob_plane.modifiers.new('Solidify', 'SOLIDIFY')
_m.thickness = 0.071
_m.edge_crease_inner = 1.0
_m.edge_crease_outer = 0.697
_m.nonmanifold_thickness_mode = 'FIXED'
_m.nonmanifold_merge_threshold = 0.0003
_m = ob_plane.modifiers.new('Array', 'ARRAY')
_m.count = 3
_m.use_constant_offset = True
_m.constant_offset_displace = (0.0, 0.0, 0.0)
_m.use_relative_offset = False
_m.use_object_offset = True
_m.offset_object = ob_empty
ob_sphere.location = (1.863e-08, 0.6532, 15.03)
ob_sphere.lineart.crease_threshold = 0.0
ob_circle.location = (0.0, 0.0, 0.0)
ob_circle.lineart.crease_threshold = 0.0
_m = ob_circle.modifiers.new('Subsurf', 'SUBSURF')
_m.uv_smooth = 'PRESERVE_CORNERS'
_m.quality = 2
_m.show_only_control_edges = False
ob_lamp.location = (4.076, 1.005, 5.904)
ob_lamp.rotation_euler = (0.6503, 0.05522, 1.866)
ob_lamp.lock_rotations_4d = False
ob_lamp.empty_display_type = 'ARROWS'
ob_lamp.color = (0.0, 0.0, 0.0, 0.0)
ob_lamp.lineart.crease_threshold = 0.0
ob_camera.location = (7.481, -6.508, 5.344)
ob_camera.rotation_euler = (1.109, 0.0, 0.8149)
ob_camera.lock_rotations_4d = False
ob_camera.empty_display_type = 'ARROWS'
ob_camera.color = (0.0, 0.0, 0.0, 0.0)
ob_camera.display_type = 'WIRE'
ob_camera.lineart.crease_threshold = 0.0
ob_cube.location = (0.0, 0.0, 0.0)
ob_cube.lock_rotations_4d = False
ob_cube.empty_display_type = 'ARROWS'
ob_cube.lineart.crease_threshold = 0.0

# ---- collection membership
col_collection_1.objects.link(ob_empty)
col_collection_1.objects.link(ob_plane)
col_collection_1.objects.link(ob_sphere)
col_collection_1.objects.link(ob_circle)
col_collection_1.objects.link(ob_lamp)
col_collection_1.objects.link(ob_camera)
col_collection_10.objects.link(ob_cube)

# ---- scene / render settings (as saved in the file)
scene.camera = ob_camera
scene.frame_start = 1; scene.frame_end = 250; scene.frame_set(0)
scene.render.engine = 'BLENDER_EEVEE_NEXT'
scene.render.resolution_percentage = 50
scene.render.dither_intensity = 0.0
scene.cycles.use_denoising = False
scene.cycles.samples = 128
scene.cycles.sampling_pattern = 'TABULATED_SOBOL'
scene.cycles.light_sampling_threshold = 0.0
scene.cycles.use_adaptive_sampling = False
scene.cycles.use_light_tree = False
scene.cycles.blur_glossy = 0.0
scene.cycles.sample_clamp_indirect = 0.0
scene.view_settings.view_transform = 'Standard'
bpy.context.view_layer.update()
